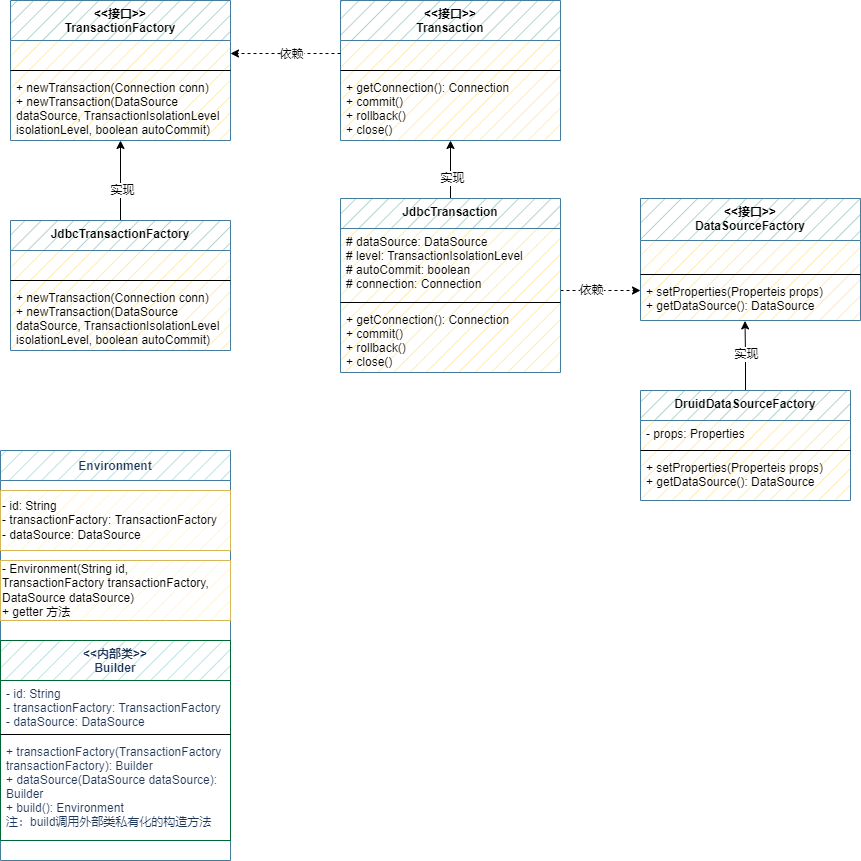

The diagram above was exported from draw.io. Its source (the exported page's mxGraphModel, read from the mxfile embedded in the PNG):
<mxGraphModel dx="1865" dy="1716" grid="1" gridSize="10" guides="1" tooltips="1" connect="1" arrows="1" fold="1" page="1" pageScale="1" pageWidth="827" pageHeight="1169" math="0" shadow="0">
  <root>
    <mxCell id="0" />
    <mxCell id="1" parent="0" />
    <mxCell id="_M51VlAk9JVaxC1E_gYS-44" value="" style="edgeStyle=orthogonalEdgeStyle;rounded=0;orthogonalLoop=1;jettySize=auto;html=1;" edge="1" parent="1" source="_M51VlAk9JVaxC1E_gYS-1" target="_M51VlAk9JVaxC1E_gYS-40">
      <mxGeometry relative="1" as="geometry" />
    </mxCell>
    <mxCell id="_M51VlAk9JVaxC1E_gYS-45" value="实现" style="edgeLabel;html=1;align=center;verticalAlign=middle;resizable=0;points=[];" vertex="1" connectable="0" parent="_M51VlAk9JVaxC1E_gYS-44">
      <mxGeometry x="-0.216" y="-1" relative="1" as="geometry">
        <mxPoint as="offset" />
      </mxGeometry>
    </mxCell>
    <mxCell id="_M51VlAk9JVaxC1E_gYS-1" value="JdbcTransactionFactory" style="swimlane;fontStyle=1;align=center;verticalAlign=top;childLayout=stackLayout;horizontal=1;startSize=30;horizontalStack=0;resizeParent=1;resizeParentMax=0;resizeLast=0;collapsible=1;marginBottom=0;gradientColor=none;swimlaneFillColor=#FFE599;fillStyle=hatch;fillColor=#9AC7BF;strokeColor=#457B9D;" vertex="1" parent="1">
      <mxGeometry x="-150" y="80" width="220" height="130" as="geometry" />
    </mxCell>
    <mxCell id="_M51VlAk9JVaxC1E_gYS-2" value=" " style="text;strokeColor=none;fillColor=none;align=left;verticalAlign=top;spacingLeft=4;spacingRight=4;overflow=hidden;rotatable=0;points=[[0,0.5],[1,0.5]];portConstraint=eastwest;" vertex="1" parent="_M51VlAk9JVaxC1E_gYS-1">
      <mxGeometry y="30" width="220" height="26" as="geometry" />
    </mxCell>
    <mxCell id="_M51VlAk9JVaxC1E_gYS-3" value="" style="line;strokeWidth=1;fillColor=none;align=left;verticalAlign=middle;spacingTop=-1;spacingLeft=3;spacingRight=3;rotatable=0;labelPosition=right;points=[];portConstraint=eastwest;" vertex="1" parent="_M51VlAk9JVaxC1E_gYS-1">
      <mxGeometry y="56" width="220" height="8" as="geometry" />
    </mxCell>
    <mxCell id="_M51VlAk9JVaxC1E_gYS-4" value="+ newTransaction(Connection conn)&#10;+ newTransaction(DataSource &#10;dataSource, TransactionIsolationLevel &#10;isolationLevel, boolean autoCommit)" style="text;strokeColor=none;fillColor=none;align=left;verticalAlign=top;spacingLeft=4;spacingRight=4;overflow=hidden;rotatable=0;points=[[0,0.5],[1,0.5]];portConstraint=eastwest;" vertex="1" parent="_M51VlAk9JVaxC1E_gYS-1">
      <mxGeometry y="64" width="220" height="66" as="geometry" />
    </mxCell>
    <mxCell id="_M51VlAk9JVaxC1E_gYS-40" value="&lt;&lt;接口&gt;&gt;&#10;TransactionFactory" style="swimlane;fontStyle=1;align=center;verticalAlign=top;childLayout=stackLayout;horizontal=1;startSize=40;horizontalStack=0;resizeParent=1;resizeParentMax=0;resizeLast=0;collapsible=1;marginBottom=0;gradientColor=none;swimlaneFillColor=#FFE599;fillStyle=hatch;fillColor=#9AC7BF;strokeColor=#457B9D;" vertex="1" parent="1">
      <mxGeometry x="-150" y="-140" width="220" height="140" as="geometry" />
    </mxCell>
    <mxCell id="_M51VlAk9JVaxC1E_gYS-41" value=" " style="text;strokeColor=none;fillColor=none;align=left;verticalAlign=top;spacingLeft=4;spacingRight=4;overflow=hidden;rotatable=0;points=[[0,0.5],[1,0.5]];portConstraint=eastwest;" vertex="1" parent="_M51VlAk9JVaxC1E_gYS-40">
      <mxGeometry y="40" width="220" height="26" as="geometry" />
    </mxCell>
    <mxCell id="_M51VlAk9JVaxC1E_gYS-42" value="" style="line;strokeWidth=1;fillColor=none;align=left;verticalAlign=middle;spacingTop=-1;spacingLeft=3;spacingRight=3;rotatable=0;labelPosition=right;points=[];portConstraint=eastwest;" vertex="1" parent="_M51VlAk9JVaxC1E_gYS-40">
      <mxGeometry y="66" width="220" height="8" as="geometry" />
    </mxCell>
    <mxCell id="_M51VlAk9JVaxC1E_gYS-43" value="+ newTransaction(Connection conn)&#10;+ newTransaction(DataSource &#10;dataSource, TransactionIsolationLevel &#10;isolationLevel, boolean autoCommit)" style="text;strokeColor=none;fillColor=none;align=left;verticalAlign=top;spacingLeft=4;spacingRight=4;overflow=hidden;rotatable=0;points=[[0,0.5],[1,0.5]];portConstraint=eastwest;" vertex="1" parent="_M51VlAk9JVaxC1E_gYS-40">
      <mxGeometry y="74" width="220" height="66" as="geometry" />
    </mxCell>
    <mxCell id="_M51VlAk9JVaxC1E_gYS-47" value="&lt;&lt;接口&gt;&gt;&#10;Transaction" style="swimlane;fontStyle=1;align=center;verticalAlign=top;childLayout=stackLayout;horizontal=1;startSize=40;horizontalStack=0;resizeParent=1;resizeParentMax=0;resizeLast=0;collapsible=1;marginBottom=0;gradientColor=none;swimlaneFillColor=#FFE599;fillStyle=hatch;fillColor=#9AC7BF;strokeColor=#457B9D;" vertex="1" parent="1">
      <mxGeometry x="180" y="-140" width="220" height="140" as="geometry" />
    </mxCell>
    <mxCell id="_M51VlAk9JVaxC1E_gYS-48" value=" " style="text;strokeColor=none;fillColor=none;align=left;verticalAlign=top;spacingLeft=4;spacingRight=4;overflow=hidden;rotatable=0;points=[[0,0.5],[1,0.5]];portConstraint=eastwest;" vertex="1" parent="_M51VlAk9JVaxC1E_gYS-47">
      <mxGeometry y="40" width="220" height="26" as="geometry" />
    </mxCell>
    <mxCell id="_M51VlAk9JVaxC1E_gYS-49" value="" style="line;strokeWidth=1;fillColor=none;align=left;verticalAlign=middle;spacingTop=-1;spacingLeft=3;spacingRight=3;rotatable=0;labelPosition=right;points=[];portConstraint=eastwest;" vertex="1" parent="_M51VlAk9JVaxC1E_gYS-47">
      <mxGeometry y="66" width="220" height="8" as="geometry" />
    </mxCell>
    <mxCell id="_M51VlAk9JVaxC1E_gYS-50" value="+ getConnection(): Connection&#10;+ commit()&#10;+ rollback()&#10;+ close()" style="text;strokeColor=none;fillColor=none;align=left;verticalAlign=top;spacingLeft=4;spacingRight=4;overflow=hidden;rotatable=0;points=[[0,0.5],[1,0.5]];portConstraint=eastwest;" vertex="1" parent="_M51VlAk9JVaxC1E_gYS-47">
      <mxGeometry y="74" width="220" height="66" as="geometry" />
    </mxCell>
    <mxCell id="_M51VlAk9JVaxC1E_gYS-56" style="edgeStyle=orthogonalEdgeStyle;rounded=0;orthogonalLoop=1;jettySize=auto;html=1;entryX=0.5;entryY=1;entryDx=0;entryDy=0;entryPerimeter=0;" edge="1" parent="1" source="_M51VlAk9JVaxC1E_gYS-52" target="_M51VlAk9JVaxC1E_gYS-50">
      <mxGeometry relative="1" as="geometry" />
    </mxCell>
    <mxCell id="_M51VlAk9JVaxC1E_gYS-58" value="实现" style="edgeLabel;html=1;align=center;verticalAlign=middle;resizable=0;points=[];" vertex="1" connectable="0" parent="_M51VlAk9JVaxC1E_gYS-56">
      <mxGeometry x="-0.2622" y="-1" relative="1" as="geometry">
        <mxPoint as="offset" />
      </mxGeometry>
    </mxCell>
    <mxCell id="_M51VlAk9JVaxC1E_gYS-67" value="" style="edgeStyle=orthogonalEdgeStyle;rounded=0;orthogonalLoop=1;jettySize=auto;html=1;dashed=1;" edge="1" parent="1" source="_M51VlAk9JVaxC1E_gYS-52" target="_M51VlAk9JVaxC1E_gYS-63">
      <mxGeometry relative="1" as="geometry">
        <Array as="points">
          <mxPoint x="430" y="150" />
          <mxPoint x="430" y="150" />
        </Array>
      </mxGeometry>
    </mxCell>
    <mxCell id="_M51VlAk9JVaxC1E_gYS-68" value="依赖" style="edgeLabel;html=1;align=center;verticalAlign=middle;resizable=0;points=[];" vertex="1" connectable="0" parent="_M51VlAk9JVaxC1E_gYS-67">
      <mxGeometry x="-0.26" y="1" relative="1" as="geometry">
        <mxPoint as="offset" />
      </mxGeometry>
    </mxCell>
    <mxCell id="_M51VlAk9JVaxC1E_gYS-52" value="JdbcTransaction" style="swimlane;fontStyle=1;align=center;verticalAlign=top;childLayout=stackLayout;horizontal=1;startSize=30;horizontalStack=0;resizeParent=1;resizeParentMax=0;resizeLast=0;collapsible=1;marginBottom=0;gradientColor=none;swimlaneFillColor=#FFE599;fillStyle=hatch;fillColor=#9AC7BF;strokeColor=#457B9D;" vertex="1" parent="1">
      <mxGeometry x="180" y="58" width="220" height="174" as="geometry" />
    </mxCell>
    <mxCell id="_M51VlAk9JVaxC1E_gYS-53" value="# dataSource: DataSource&#10;# level: TransactionIsolationLevel&#10;# autoCommit: boolean&#10;# connection: Connection" style="text;strokeColor=none;fillColor=none;align=left;verticalAlign=top;spacingLeft=4;spacingRight=4;overflow=hidden;rotatable=0;points=[[0,0.5],[1,0.5]];portConstraint=eastwest;" vertex="1" parent="_M51VlAk9JVaxC1E_gYS-52">
      <mxGeometry y="30" width="220" height="70" as="geometry" />
    </mxCell>
    <mxCell id="_M51VlAk9JVaxC1E_gYS-54" value="" style="line;strokeWidth=1;fillColor=none;align=left;verticalAlign=middle;spacingTop=-1;spacingLeft=3;spacingRight=3;rotatable=0;labelPosition=right;points=[];portConstraint=eastwest;" vertex="1" parent="_M51VlAk9JVaxC1E_gYS-52">
      <mxGeometry y="100" width="220" height="8" as="geometry" />
    </mxCell>
    <mxCell id="_M51VlAk9JVaxC1E_gYS-55" value="+ getConnection(): Connection&#10;+ commit()&#10;+ rollback()&#10;+ close() " style="text;strokeColor=none;fillColor=none;align=left;verticalAlign=top;spacingLeft=4;spacingRight=4;overflow=hidden;rotatable=0;points=[[0,0.5],[1,0.5]];portConstraint=eastwest;" vertex="1" parent="_M51VlAk9JVaxC1E_gYS-52">
      <mxGeometry y="108" width="220" height="66" as="geometry" />
    </mxCell>
    <mxCell id="_M51VlAk9JVaxC1E_gYS-59" style="edgeStyle=orthogonalEdgeStyle;rounded=0;orthogonalLoop=1;jettySize=auto;html=1;exitX=0;exitY=0.5;exitDx=0;exitDy=0;entryX=1;entryY=0.5;entryDx=0;entryDy=0;dashed=1;" edge="1" parent="1" source="_M51VlAk9JVaxC1E_gYS-48" target="_M51VlAk9JVaxC1E_gYS-41">
      <mxGeometry relative="1" as="geometry" />
    </mxCell>
    <mxCell id="_M51VlAk9JVaxC1E_gYS-61" value="依赖" style="edgeLabel;html=1;align=center;verticalAlign=middle;resizable=0;points=[];" vertex="1" connectable="0" parent="_M51VlAk9JVaxC1E_gYS-59">
      <mxGeometry x="0.1709" y="2" relative="1" as="geometry">
        <mxPoint x="14" y="-2" as="offset" />
      </mxGeometry>
    </mxCell>
    <mxCell id="_M51VlAk9JVaxC1E_gYS-63" value="&lt;&lt;接口&gt;&gt;&#10;DataSourceFactory" style="swimlane;fontStyle=1;align=center;verticalAlign=top;childLayout=stackLayout;horizontal=1;startSize=42;horizontalStack=0;resizeParent=1;resizeParentMax=0;resizeLast=0;collapsible=1;marginBottom=0;gradientColor=none;swimlaneFillColor=#FFE599;fillStyle=hatch;fillColor=#9AC7BF;strokeColor=#457B9D;" vertex="1" parent="1">
      <mxGeometry x="480" y="58" width="220" height="122" as="geometry" />
    </mxCell>
    <mxCell id="_M51VlAk9JVaxC1E_gYS-64" value=" " style="text;strokeColor=none;fillColor=none;align=left;verticalAlign=top;spacingLeft=4;spacingRight=4;overflow=hidden;rotatable=0;points=[[0,0.5],[1,0.5]];portConstraint=eastwest;" vertex="1" parent="_M51VlAk9JVaxC1E_gYS-63">
      <mxGeometry y="42" width="220" height="30" as="geometry" />
    </mxCell>
    <mxCell id="_M51VlAk9JVaxC1E_gYS-65" value="" style="line;strokeWidth=1;fillColor=none;align=left;verticalAlign=middle;spacingTop=-1;spacingLeft=3;spacingRight=3;rotatable=0;labelPosition=right;points=[];portConstraint=eastwest;" vertex="1" parent="_M51VlAk9JVaxC1E_gYS-63">
      <mxGeometry y="72" width="220" height="8" as="geometry" />
    </mxCell>
    <mxCell id="_M51VlAk9JVaxC1E_gYS-66" value="+ setProperties(Properteis props)&#10;+ getDataSource(): DataSource" style="text;strokeColor=none;fillColor=none;align=left;verticalAlign=top;spacingLeft=4;spacingRight=4;overflow=hidden;rotatable=0;points=[[0,0.5],[1,0.5]];portConstraint=eastwest;" vertex="1" parent="_M51VlAk9JVaxC1E_gYS-63">
      <mxGeometry y="80" width="220" height="42" as="geometry" />
    </mxCell>
    <mxCell id="_M51VlAk9JVaxC1E_gYS-73" style="edgeStyle=orthogonalEdgeStyle;rounded=0;orthogonalLoop=1;jettySize=auto;html=1;entryX=0.475;entryY=1.01;entryDx=0;entryDy=0;entryPerimeter=0;" edge="1" parent="1" source="_M51VlAk9JVaxC1E_gYS-69" target="_M51VlAk9JVaxC1E_gYS-66">
      <mxGeometry relative="1" as="geometry" />
    </mxCell>
    <mxCell id="_M51VlAk9JVaxC1E_gYS-74" value="实现" style="edgeLabel;html=1;align=center;verticalAlign=middle;resizable=0;points=[];" vertex="1" connectable="0" parent="_M51VlAk9JVaxC1E_gYS-73">
      <mxGeometry x="-0.2696" relative="1" as="geometry">
        <mxPoint y="-11" as="offset" />
      </mxGeometry>
    </mxCell>
    <mxCell id="_M51VlAk9JVaxC1E_gYS-69" value="DruidDataSourceFactory" style="swimlane;fontStyle=1;align=center;verticalAlign=top;childLayout=stackLayout;horizontal=1;startSize=30;horizontalStack=0;resizeParent=1;resizeParentMax=0;resizeLast=0;collapsible=1;marginBottom=0;gradientColor=none;swimlaneFillColor=#FFE599;fillStyle=hatch;fillColor=#9AC7BF;strokeColor=#457B9D;" vertex="1" parent="1">
      <mxGeometry x="480" y="250" width="210" height="110" as="geometry" />
    </mxCell>
    <mxCell id="_M51VlAk9JVaxC1E_gYS-70" value="- props: Properties" style="text;strokeColor=none;fillColor=none;align=left;verticalAlign=top;spacingLeft=4;spacingRight=4;overflow=hidden;rotatable=0;points=[[0,0.5],[1,0.5]];portConstraint=eastwest;" vertex="1" parent="_M51VlAk9JVaxC1E_gYS-69">
      <mxGeometry y="30" width="210" height="26" as="geometry" />
    </mxCell>
    <mxCell id="_M51VlAk9JVaxC1E_gYS-71" value="" style="line;strokeWidth=1;fillColor=none;align=left;verticalAlign=middle;spacingTop=-1;spacingLeft=3;spacingRight=3;rotatable=0;labelPosition=right;points=[];portConstraint=eastwest;" vertex="1" parent="_M51VlAk9JVaxC1E_gYS-69">
      <mxGeometry y="56" width="210" height="8" as="geometry" />
    </mxCell>
    <mxCell id="_M51VlAk9JVaxC1E_gYS-72" value="+ setProperties(Properteis props)&#10;+ getDataSource(): DataSource" style="text;strokeColor=none;fillColor=none;align=left;verticalAlign=top;spacingLeft=4;spacingRight=4;overflow=hidden;rotatable=0;points=[[0,0.5],[1,0.5]];portConstraint=eastwest;" vertex="1" parent="_M51VlAk9JVaxC1E_gYS-69">
      <mxGeometry y="64" width="210" height="46" as="geometry" />
    </mxCell>
    <mxCell id="_M51VlAk9JVaxC1E_gYS-79" value="Environment" style="swimlane;startSize=30;align=center;fillColor=#A8DADC;strokeColor=#457B9D;fontColor=#1D3557;fillStyle=hatch;" vertex="1" parent="1">
      <mxGeometry x="-160" y="310" width="230" height="410" as="geometry">
        <mxRectangle x="530" y="570" width="140" height="40" as="alternateBounds" />
      </mxGeometry>
    </mxCell>
    <mxCell id="_M51VlAk9JVaxC1E_gYS-80" value="&lt;span style=&quot;&quot;&gt;- id: String&lt;/span&gt;&lt;br style=&quot;padding: 0px; margin: 0px;&quot;&gt;&lt;span style=&quot;&quot;&gt;- transactionFactory: TransactionFactory&lt;/span&gt;&lt;br style=&quot;padding: 0px; margin: 0px;&quot;&gt;&lt;span style=&quot;&quot;&gt;- dataSource: DataSource&lt;/span&gt;" style="text;html=1;strokeColor=#d6b656;fillColor=#fff2cc;align=left;verticalAlign=middle;whiteSpace=wrap;rounded=0;fillStyle=hatch;" vertex="1" parent="_M51VlAk9JVaxC1E_gYS-79">
      <mxGeometry y="40" width="230" height="60" as="geometry" />
    </mxCell>
    <mxCell id="_M51VlAk9JVaxC1E_gYS-81" value="&lt;&lt;内部类&gt;&gt;&#10;Builder" style="swimlane;fontStyle=1;align=center;verticalAlign=top;childLayout=stackLayout;horizontal=1;startSize=40;horizontalStack=0;resizeParent=1;resizeParentMax=0;resizeLast=0;collapsible=1;marginBottom=0;fontColor=#1D3557;strokeColor=#006633;fillColor=#A8DADC;fillStyle=hatch;" vertex="1" parent="_M51VlAk9JVaxC1E_gYS-79">
      <mxGeometry y="190" width="230" height="200" as="geometry">
        <mxRectangle y="210" width="100" height="40" as="alternateBounds" />
      </mxGeometry>
    </mxCell>
    <mxCell id="_M51VlAk9JVaxC1E_gYS-82" value="- id: String&#10;- transactionFactory: TransactionFactory&#10;- dataSource: DataSource" style="text;strokeColor=none;fillColor=none;align=left;verticalAlign=top;spacingLeft=4;spacingRight=4;overflow=hidden;rotatable=0;points=[[0,0.5],[1,0.5]];portConstraint=eastwest;fontColor=#1D3557;fillStyle=hatch;" vertex="1" parent="_M51VlAk9JVaxC1E_gYS-81">
      <mxGeometry y="40" width="230" height="50" as="geometry" />
    </mxCell>
    <mxCell id="_M51VlAk9JVaxC1E_gYS-83" value="" style="line;strokeWidth=1;fillColor=none;align=left;verticalAlign=middle;spacingTop=-1;spacingLeft=3;spacingRight=3;rotatable=0;labelPosition=right;points=[];portConstraint=eastwest;fontColor=#1D3557;fillStyle=hatch;" vertex="1" parent="_M51VlAk9JVaxC1E_gYS-81">
      <mxGeometry y="90" width="230" height="8" as="geometry" />
    </mxCell>
    <mxCell id="_M51VlAk9JVaxC1E_gYS-84" value="+ transactionFactory(TransactionFactory &#10;transactionFactory): Builder&#10;+ dataSource(DataSource dataSource):&#10;Builder&#10;+ build(): Environment&#10;注：build调用外部类私有化的构造方法" style="text;strokeColor=none;fillColor=none;align=left;verticalAlign=top;spacingLeft=4;spacingRight=4;overflow=hidden;rotatable=0;points=[[0,0.5],[1,0.5]];portConstraint=eastwest;fontColor=#1D3557;fillStyle=hatch;" vertex="1" parent="_M51VlAk9JVaxC1E_gYS-81">
      <mxGeometry y="98" width="230" height="102" as="geometry" />
    </mxCell>
    <mxCell id="_M51VlAk9JVaxC1E_gYS-91" value="- Environment(String id,&lt;br&gt;TransactionFactory transactionFactory, DataSource dataSource)&lt;br&gt;+ getter 方法" style="text;html=1;strokeColor=#d6b656;fillColor=#fff2cc;align=left;verticalAlign=middle;whiteSpace=wrap;rounded=0;fillStyle=hatch;" vertex="1" parent="_M51VlAk9JVaxC1E_gYS-79">
      <mxGeometry y="110" width="230" height="60" as="geometry" />
    </mxCell>
  </root>
</mxGraphModel>